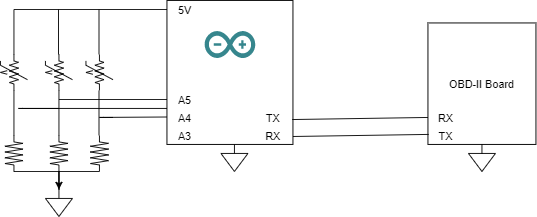

The diagram above was exported from draw.io. Its source (the exported page's mxGraphModel, read from the mxfile embedded in the PNG):
<mxGraphModel dx="840" dy="411" grid="1" gridSize="10" guides="1" tooltips="1" connect="1" arrows="1" fold="1" page="1" pageScale="1" pageWidth="850" pageHeight="1100" math="0" shadow="0">
  <root>
    <mxCell id="0" />
    <mxCell id="1" parent="0" />
    <mxCell id="AiVpDUvnqz2ow90tyEZ2-3" value="" style="group" vertex="1" connectable="0" parent="1">
      <mxGeometry x="230" y="70" width="140" height="160" as="geometry" />
    </mxCell>
    <mxCell id="AiVpDUvnqz2ow90tyEZ2-1" value="" style="rounded=0;whiteSpace=wrap;html=1;" vertex="1" parent="AiVpDUvnqz2ow90tyEZ2-3">
      <mxGeometry width="140" height="160" as="geometry" />
    </mxCell>
    <mxCell id="AiVpDUvnqz2ow90tyEZ2-2" value="" style="dashed=0;outlineConnect=0;html=1;align=center;labelPosition=center;verticalLabelPosition=bottom;verticalAlign=top;shape=mxgraph.weblogos.arduino;fillColor=#36868D;strokeColor=none" vertex="1" parent="AiVpDUvnqz2ow90tyEZ2-3">
      <mxGeometry x="41.84999999999998" y="34" width="56.3" height="30" as="geometry" />
    </mxCell>
    <mxCell id="AiVpDUvnqz2ow90tyEZ2-12" value="" style="group" vertex="1" connectable="0" parent="AiVpDUvnqz2ow90tyEZ2-3">
      <mxGeometry x="98.14999999999998" y="120" width="40" height="40" as="geometry" />
    </mxCell>
    <mxCell id="AiVpDUvnqz2ow90tyEZ2-10" value="TX" style="text;html=1;strokeColor=none;fillColor=none;align=center;verticalAlign=middle;whiteSpace=wrap;rounded=0;" vertex="1" parent="AiVpDUvnqz2ow90tyEZ2-12">
      <mxGeometry width="40" height="20" as="geometry" />
    </mxCell>
    <mxCell id="AiVpDUvnqz2ow90tyEZ2-11" value="RX" style="text;html=1;strokeColor=none;fillColor=none;align=center;verticalAlign=middle;whiteSpace=wrap;rounded=0;" vertex="1" parent="AiVpDUvnqz2ow90tyEZ2-12">
      <mxGeometry y="20" width="40" height="20" as="geometry" />
    </mxCell>
    <mxCell id="AiVpDUvnqz2ow90tyEZ2-23" value="" style="group" vertex="1" connectable="0" parent="AiVpDUvnqz2ow90tyEZ2-3">
      <mxGeometry y="100" width="40" height="60" as="geometry" />
    </mxCell>
    <mxCell id="AiVpDUvnqz2ow90tyEZ2-18" value="A5" style="text;html=1;strokeColor=none;fillColor=none;align=center;verticalAlign=middle;whiteSpace=wrap;rounded=0;" vertex="1" parent="AiVpDUvnqz2ow90tyEZ2-23">
      <mxGeometry width="40" height="20" as="geometry" />
    </mxCell>
    <mxCell id="AiVpDUvnqz2ow90tyEZ2-19" value="A4" style="text;html=1;strokeColor=none;fillColor=none;align=center;verticalAlign=middle;whiteSpace=wrap;rounded=0;" vertex="1" parent="AiVpDUvnqz2ow90tyEZ2-23">
      <mxGeometry y="20" width="40" height="20" as="geometry" />
    </mxCell>
    <mxCell id="AiVpDUvnqz2ow90tyEZ2-22" value="A3" style="text;html=1;strokeColor=none;fillColor=none;align=center;verticalAlign=middle;whiteSpace=wrap;rounded=0;" vertex="1" parent="AiVpDUvnqz2ow90tyEZ2-23">
      <mxGeometry y="40" width="40" height="20" as="geometry" />
    </mxCell>
    <mxCell id="AiVpDUvnqz2ow90tyEZ2-45" value="5V" style="text;html=1;strokeColor=none;fillColor=none;align=center;verticalAlign=middle;whiteSpace=wrap;rounded=0;" vertex="1" parent="AiVpDUvnqz2ow90tyEZ2-3">
      <mxGeometry width="40" height="20" as="geometry" />
    </mxCell>
    <mxCell id="AiVpDUvnqz2ow90tyEZ2-8" value="OBD-II Board" style="rounded=0;whiteSpace=wrap;html=1;" vertex="1" parent="1">
      <mxGeometry x="520" y="95" width="120" height="135" as="geometry" />
    </mxCell>
    <mxCell id="AiVpDUvnqz2ow90tyEZ2-13" value="TX" style="text;html=1;strokeColor=none;fillColor=none;align=center;verticalAlign=middle;whiteSpace=wrap;rounded=0;" vertex="1" parent="1">
      <mxGeometry x="520" y="210" width="40" height="20" as="geometry" />
    </mxCell>
    <mxCell id="AiVpDUvnqz2ow90tyEZ2-15" value="RX" style="text;html=1;strokeColor=none;fillColor=none;align=center;verticalAlign=middle;whiteSpace=wrap;rounded=0;" vertex="1" parent="1">
      <mxGeometry x="520" y="190" width="40" height="20" as="geometry" />
    </mxCell>
    <mxCell id="AiVpDUvnqz2ow90tyEZ2-16" value="" style="endArrow=none;html=1;exitX=0.994;exitY=0.827;exitDx=0;exitDy=0;exitPerimeter=0;entryX=0;entryY=0.5;entryDx=0;entryDy=0;" edge="1" parent="1" source="AiVpDUvnqz2ow90tyEZ2-1" target="AiVpDUvnqz2ow90tyEZ2-15">
      <mxGeometry width="50" height="50" relative="1" as="geometry">
        <mxPoint x="410" y="270" as="sourcePoint" />
        <mxPoint x="470" y="202" as="targetPoint" />
      </mxGeometry>
    </mxCell>
    <mxCell id="AiVpDUvnqz2ow90tyEZ2-17" value="" style="endArrow=none;html=1;exitX=0.994;exitY=0.827;exitDx=0;exitDy=0;exitPerimeter=0;entryX=0;entryY=0.5;entryDx=0;entryDy=0;" edge="1" parent="1">
      <mxGeometry width="50" height="50" relative="1" as="geometry">
        <mxPoint x="370.00000000000006" y="221.15999999999994" as="sourcePoint" />
        <mxPoint x="520.84" y="218.84" as="targetPoint" />
      </mxGeometry>
    </mxCell>
    <mxCell id="AiVpDUvnqz2ow90tyEZ2-24" value="" style="pointerEvents=1;verticalLabelPosition=bottom;shadow=0;dashed=0;align=center;html=1;verticalAlign=top;shape=mxgraph.electrical.signal_sources.signal_ground;" vertex="1" parent="1">
      <mxGeometry x="290" y="230" width="30" height="30" as="geometry" />
    </mxCell>
    <mxCell id="AiVpDUvnqz2ow90tyEZ2-25" value="" style="pointerEvents=1;verticalLabelPosition=bottom;shadow=0;dashed=0;align=center;html=1;verticalAlign=top;shape=mxgraph.electrical.signal_sources.signal_ground;" vertex="1" parent="1">
      <mxGeometry x="565" y="230" width="30" height="30" as="geometry" />
    </mxCell>
    <mxCell id="AiVpDUvnqz2ow90tyEZ2-26" value="" style="pointerEvents=1;verticalLabelPosition=bottom;shadow=0;dashed=0;align=center;html=1;verticalAlign=top;shape=mxgraph.electrical.resistors.resistor_2;direction=south;" vertex="1" parent="1">
      <mxGeometry x="145" y="220" width="20" height="40" as="geometry" />
    </mxCell>
    <mxCell id="AiVpDUvnqz2ow90tyEZ2-42" value="" style="edgeStyle=orthogonalEdgeStyle;rounded=0;orthogonalLoop=1;jettySize=auto;html=1;" edge="1" parent="1" source="AiVpDUvnqz2ow90tyEZ2-27" target="AiVpDUvnqz2ow90tyEZ2-41">
      <mxGeometry relative="1" as="geometry" />
    </mxCell>
    <mxCell id="AiVpDUvnqz2ow90tyEZ2-27" value="" style="pointerEvents=1;verticalLabelPosition=bottom;shadow=0;dashed=0;align=center;html=1;verticalAlign=top;shape=mxgraph.electrical.resistors.resistor_2;direction=south;" vertex="1" parent="1">
      <mxGeometry x="100" y="220" width="20" height="40" as="geometry" />
    </mxCell>
    <mxCell id="AiVpDUvnqz2ow90tyEZ2-28" value="" style="pointerEvents=1;verticalLabelPosition=bottom;shadow=0;dashed=0;align=center;html=1;verticalAlign=top;shape=mxgraph.electrical.resistors.resistor_2;direction=south;" vertex="1" parent="1">
      <mxGeometry x="50" y="220" width="20" height="40" as="geometry" />
    </mxCell>
    <mxCell id="AiVpDUvnqz2ow90tyEZ2-30" value="" style="pointerEvents=1;verticalLabelPosition=bottom;shadow=0;dashed=0;align=center;html=1;verticalAlign=top;shape=mxgraph.electrical.resistors.symmetrical_varistor;direction=south;" vertex="1" parent="1">
      <mxGeometry x="45" y="130" width="30" height="40" as="geometry" />
    </mxCell>
    <mxCell id="AiVpDUvnqz2ow90tyEZ2-32" value="" style="pointerEvents=1;verticalLabelPosition=bottom;shadow=0;dashed=0;align=center;html=1;verticalAlign=top;shape=mxgraph.electrical.resistors.symmetrical_varistor;direction=south;" vertex="1" parent="1">
      <mxGeometry x="95" y="130" width="30" height="40" as="geometry" />
    </mxCell>
    <mxCell id="AiVpDUvnqz2ow90tyEZ2-33" value="" style="pointerEvents=1;verticalLabelPosition=bottom;shadow=0;dashed=0;align=center;html=1;verticalAlign=top;shape=mxgraph.electrical.resistors.symmetrical_varistor;direction=south;" vertex="1" parent="1">
      <mxGeometry x="140" y="130" width="30" height="40" as="geometry" />
    </mxCell>
    <mxCell id="AiVpDUvnqz2ow90tyEZ2-34" value="" style="endArrow=none;html=1;entryX=0;entryY=0.5;entryDx=0;entryDy=0;" edge="1" parent="1" target="AiVpDUvnqz2ow90tyEZ2-18">
      <mxGeometry width="50" height="50" relative="1" as="geometry">
        <mxPoint x="110" y="180" as="sourcePoint" />
        <mxPoint x="150" y="320" as="targetPoint" />
        <Array as="points">
          <mxPoint x="110" y="180" />
        </Array>
      </mxGeometry>
    </mxCell>
    <mxCell id="AiVpDUvnqz2ow90tyEZ2-36" value="" style="endArrow=none;html=1;entryX=0;entryY=0.5;entryDx=0;entryDy=0;" edge="1" parent="1">
      <mxGeometry width="50" height="50" relative="1" as="geometry">
        <mxPoint x="110" y="190" as="sourcePoint" />
        <mxPoint x="230" y="190" as="targetPoint" />
        <Array as="points">
          <mxPoint x="60" y="190" />
        </Array>
      </mxGeometry>
    </mxCell>
    <mxCell id="AiVpDUvnqz2ow90tyEZ2-37" value="" style="endArrow=none;html=1;entryX=0;entryY=0.5;entryDx=0;entryDy=0;" edge="1" parent="1">
      <mxGeometry width="50" height="50" relative="1" as="geometry">
        <mxPoint x="170" y="200" as="sourcePoint" />
        <mxPoint x="230" y="199.5" as="targetPoint" />
        <Array as="points">
          <mxPoint x="150" y="200" />
        </Array>
      </mxGeometry>
    </mxCell>
    <mxCell id="AiVpDUvnqz2ow90tyEZ2-38" value="" style="endArrow=none;html=1;entryX=1;entryY=0.5;entryDx=0;entryDy=0;entryPerimeter=0;exitX=0;exitY=0.5;exitDx=0;exitDy=0;exitPerimeter=0;" edge="1" parent="1" source="AiVpDUvnqz2ow90tyEZ2-28" target="AiVpDUvnqz2ow90tyEZ2-30">
      <mxGeometry width="50" height="50" relative="1" as="geometry">
        <mxPoint x="35" y="320" as="sourcePoint" />
        <mxPoint x="85" y="270" as="targetPoint" />
      </mxGeometry>
    </mxCell>
    <mxCell id="AiVpDUvnqz2ow90tyEZ2-39" value="" style="endArrow=none;html=1;entryX=1;entryY=0.5;entryDx=0;entryDy=0;entryPerimeter=0;exitX=0;exitY=0.5;exitDx=0;exitDy=0;exitPerimeter=0;" edge="1" parent="1" source="AiVpDUvnqz2ow90tyEZ2-27" target="AiVpDUvnqz2ow90tyEZ2-32">
      <mxGeometry width="50" height="50" relative="1" as="geometry">
        <mxPoint x="80" y="360" as="sourcePoint" />
        <mxPoint x="130" y="310" as="targetPoint" />
      </mxGeometry>
    </mxCell>
    <mxCell id="AiVpDUvnqz2ow90tyEZ2-40" value="" style="endArrow=none;html=1;entryX=1;entryY=0.5;entryDx=0;entryDy=0;entryPerimeter=0;exitX=0;exitY=0.5;exitDx=0;exitDy=0;exitPerimeter=0;" edge="1" parent="1">
      <mxGeometry width="50" height="50" relative="1" as="geometry">
        <mxPoint x="154.5" y="220" as="sourcePoint" />
        <mxPoint x="154.5" y="170" as="targetPoint" />
      </mxGeometry>
    </mxCell>
    <mxCell id="AiVpDUvnqz2ow90tyEZ2-41" value="" style="pointerEvents=1;verticalLabelPosition=bottom;shadow=0;dashed=0;align=center;html=1;verticalAlign=top;shape=mxgraph.electrical.signal_sources.signal_ground;" vertex="1" parent="1">
      <mxGeometry x="95" y="280" width="30" height="30" as="geometry" />
    </mxCell>
    <mxCell id="AiVpDUvnqz2ow90tyEZ2-44" value="" style="endArrow=none;html=1;entryX=1;entryY=0.5;entryDx=0;entryDy=0;entryPerimeter=0;exitX=1;exitY=0.5;exitDx=0;exitDy=0;exitPerimeter=0;" edge="1" parent="1" source="AiVpDUvnqz2ow90tyEZ2-28" target="AiVpDUvnqz2ow90tyEZ2-26">
      <mxGeometry width="50" height="50" relative="1" as="geometry">
        <mxPoint y="320" as="sourcePoint" />
        <mxPoint x="50" y="270" as="targetPoint" />
      </mxGeometry>
    </mxCell>
    <mxCell id="AiVpDUvnqz2ow90tyEZ2-46" value="" style="endArrow=none;html=1;entryX=0;entryY=0.5;entryDx=0;entryDy=0;" edge="1" parent="1" target="AiVpDUvnqz2ow90tyEZ2-45">
      <mxGeometry width="50" height="50" relative="1" as="geometry">
        <mxPoint x="60" y="80" as="sourcePoint" />
        <mxPoint x="160" y="50" as="targetPoint" />
      </mxGeometry>
    </mxCell>
    <mxCell id="AiVpDUvnqz2ow90tyEZ2-47" value="" style="endArrow=none;html=1;exitX=0;exitY=0.5;exitDx=0;exitDy=0;exitPerimeter=0;" edge="1" parent="1" source="AiVpDUvnqz2ow90tyEZ2-30">
      <mxGeometry width="50" height="50" relative="1" as="geometry">
        <mxPoint x="60" y="90" as="sourcePoint" />
        <mxPoint x="60" y="80" as="targetPoint" />
      </mxGeometry>
    </mxCell>
    <mxCell id="AiVpDUvnqz2ow90tyEZ2-48" value="" style="endArrow=none;html=1;exitX=0;exitY=0.5;exitDx=0;exitDy=0;exitPerimeter=0;" edge="1" parent="1">
      <mxGeometry width="50" height="50" relative="1" as="geometry">
        <mxPoint x="109.5" y="130" as="sourcePoint" />
        <mxPoint x="109.5" y="80" as="targetPoint" />
      </mxGeometry>
    </mxCell>
    <mxCell id="AiVpDUvnqz2ow90tyEZ2-50" value="" style="endArrow=none;html=1;exitX=0;exitY=0.5;exitDx=0;exitDy=0;exitPerimeter=0;" edge="1" parent="1">
      <mxGeometry width="50" height="50" relative="1" as="geometry">
        <mxPoint x="154.5" y="130" as="sourcePoint" />
        <mxPoint x="154.5" y="80" as="targetPoint" />
      </mxGeometry>
    </mxCell>
  </root>
</mxGraphModel>